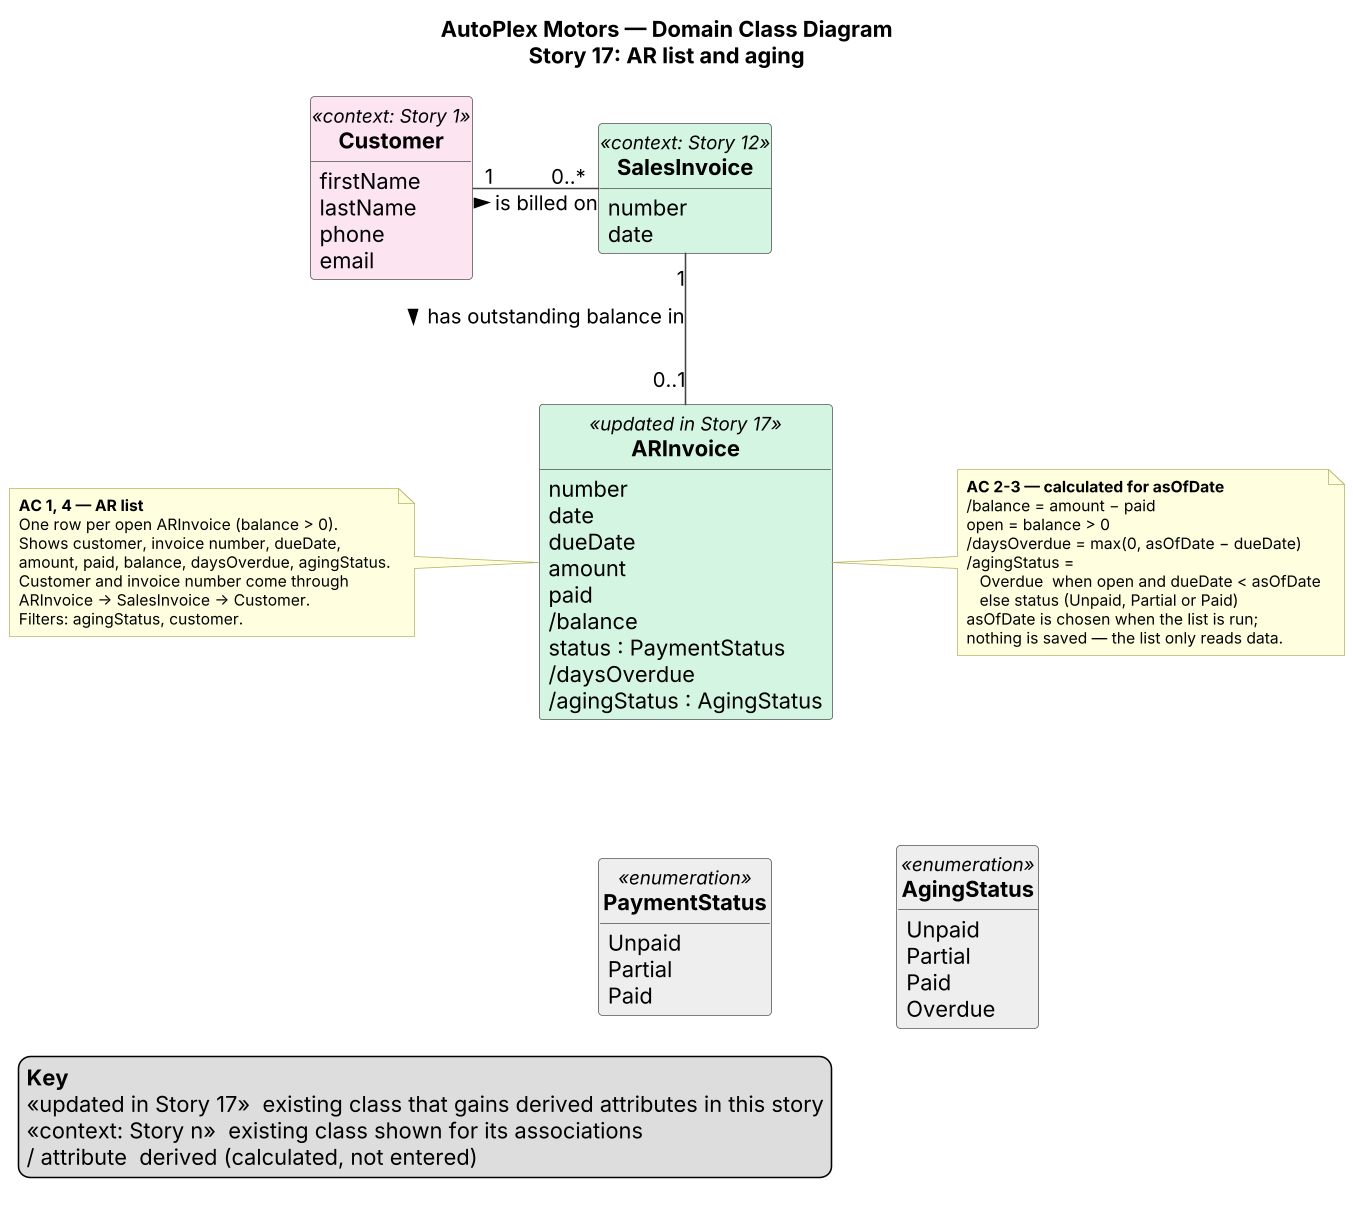

The diagram above was rendered by PlantUML. Its source (embedded in the PNG):
@startuml AutoPlex_Story17_Domain_Class_Diagram
title AutoPlex Motors — Domain Class Diagram\nStory 17: AR list and aging

skinparam dpi 150
skinparam defaultFontName Arial
skinparam classAttributeIconSize 0
skinparam shadowing false
skinparam linetype ortho
skinparam nodesep 80
skinparam ranksep 80
skinparam class {
  BorderColor #555555
  ArrowColor #444444
  FontStyle bold
}
skinparam note {
  BackgroundColor #FFFFE0
  BorderColor #B5B56A
  FontSize 10
}
hide circle
hide methods
hide empty members

' Colours match the ER diagram legend

class Customer <<context: Story 1>> #FCE4F0 {
  firstName
  lastName
  phone
  email
}

class SalesInvoice <<context: Story 12>> #D5F5E3 {
  number
  date
}

class ARInvoice <<updated in Story 17>> #D5F5E3 {
  number
  date
  dueDate
  amount
  paid
  /balance
  status : PaymentStatus
  /daysOverdue
  /agingStatus : AgingStatus
}

enum PaymentStatus <<enumeration>> #EEEEEE {
  Unpaid
  Partial
  Paid
}

enum AgingStatus <<enumeration>> #EEEEEE {
  Unpaid
  Partial
  Paid
  Overdue
}

' ================= Associations =================
Customer "1" -right- "0..*" SalesInvoice : is billed on >
SalesInvoice "1" -down- "0..1" ARInvoice : has outstanding balance in >

ARInvoice -[hidden]down- PaymentStatus
PaymentStatus -[hidden]right- AgingStatus

' ================= Acceptance-criteria notes =================
note left of ARInvoice
  <b>AC 1, 4 — AR list</b>
  One row per open ARInvoice (balance > 0).
  Shows customer, invoice number, dueDate,
  amount, paid, balance, daysOverdue, agingStatus.
  Customer and invoice number come through
  ARInvoice → SalesInvoice → Customer.
  Filters: agingStatus, customer.
end note

note right of ARInvoice
  <b>AC 2-3 — calculated for asOfDate</b>
  /balance = amount − paid
  open = balance > 0
  /daysOverdue = max(0, asOfDate − dueDate)
  /agingStatus =
     Overdue  when open and dueDate < asOfDate
     else status (Unpaid, Partial or Paid)
  asOfDate is chosen when the list is run;
  nothing is saved — the list only reads data.
end note

legend bottom left
  <b>Key</b>
  <<updated in Story 17>>  existing class that gains derived attributes in this story
  <<context: Story n>>  existing class shown for its associations
  / attribute  derived (calculated, not entered)
endlegend

@enduml